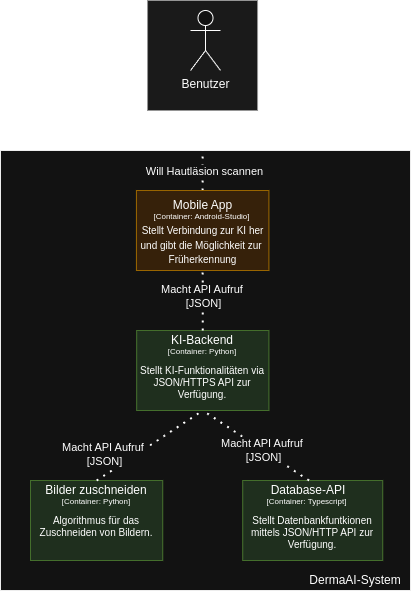

The diagram above was exported from draw.io. Its source (the exported page's mxGraphModel, read from the mxfile embedded in the PNG):
<mxGraphModel dx="1231" dy="640" grid="1" gridSize="10" guides="1" tooltips="1" connect="1" arrows="1" fold="1" page="1" pageScale="1" pageWidth="850" pageHeight="1100" math="0" shadow="0">
  <root>
    <mxCell id="0" />
    <mxCell id="1" parent="0" />
    <mxCell id="awBSW8nrQ_dZoGzvfm4r-1" value="" style="rounded=0;whiteSpace=wrap;html=1;fillColor=#FFFFFF;strokeColor=#000000;" vertex="1" parent="1">
      <mxGeometry x="80" y="320" width="410" height="440" as="geometry" />
    </mxCell>
    <mxCell id="awBSW8nrQ_dZoGzvfm4r-2" value="" style="whiteSpace=wrap;html=1;aspect=fixed;fillColor=#f5f5f5;strokeColor=#666666;fontColor=#333333;" vertex="1" parent="1">
      <mxGeometry x="227.05" y="170" width="110" height="110" as="geometry" />
    </mxCell>
    <mxCell id="awBSW8nrQ_dZoGzvfm4r-3" value="Benutzer" style="shape=umlActor;verticalLabelPosition=bottom;verticalAlign=top;html=1;outlineConnect=0;" vertex="1" parent="1">
      <mxGeometry x="270" y="180" width="30" height="60" as="geometry" />
    </mxCell>
    <mxCell id="awBSW8nrQ_dZoGzvfm4r-4" style="edgeStyle=orthogonalEdgeStyle;rounded=0;orthogonalLoop=1;jettySize=auto;html=1;exitX=0.5;exitY=0;exitDx=0;exitDy=0;" edge="1" parent="1">
      <mxGeometry relative="1" as="geometry">
        <mxPoint x="295" y="270" as="targetPoint" />
        <mxPoint x="295" y="270" as="sourcePoint" />
      </mxGeometry>
    </mxCell>
    <mxCell id="awBSW8nrQ_dZoGzvfm4r-5" value="" style="endArrow=none;dashed=1;html=1;dashPattern=1 3;strokeWidth=2;rounded=0;exitX=0.5;exitY=0;exitDx=0;exitDy=0;entryX=0.5;entryY=1;entryDx=0;entryDy=0;" edge="1" parent="1" source="awBSW8nrQ_dZoGzvfm4r-7" target="awBSW8nrQ_dZoGzvfm4r-2">
      <mxGeometry width="50" height="50" relative="1" as="geometry">
        <mxPoint x="260" y="340" as="sourcePoint" />
        <mxPoint x="250" y="250" as="targetPoint" />
      </mxGeometry>
    </mxCell>
    <mxCell id="awBSW8nrQ_dZoGzvfm4r-6" value="Will Hautläsion scannen" style="edgeLabel;html=1;align=center;verticalAlign=middle;resizable=0;points=[];" vertex="1" connectable="0" parent="awBSW8nrQ_dZoGzvfm4r-5">
      <mxGeometry x="-0.16" y="-1" relative="1" as="geometry">
        <mxPoint x="1" y="14" as="offset" />
      </mxGeometry>
    </mxCell>
    <mxCell id="awBSW8nrQ_dZoGzvfm4r-7" value="&lt;font size=&quot;1&quot;&gt;&lt;br&gt;&lt;br&gt;Stellt Verbindung zur KI her&lt;br&gt;und gibt die Möglichkeit zur&amp;nbsp;&lt;br&gt;Früherkennung&lt;/font&gt;" style="rounded=0;whiteSpace=wrap;html=1;fillColor=#ffe6cc;strokeColor=#d79b00;" vertex="1" parent="1">
      <mxGeometry x="215.93" y="360" width="132.5" height="80" as="geometry" />
    </mxCell>
    <mxCell id="awBSW8nrQ_dZoGzvfm4r-8" value="&lt;font style=&quot;font-size: 12px;&quot;&gt;Mobile App&lt;/font&gt;" style="text;html=1;align=center;verticalAlign=middle;whiteSpace=wrap;rounded=0;fontSize=9;" vertex="1" parent="1">
      <mxGeometry x="239.55" y="360" width="85" height="30" as="geometry" />
    </mxCell>
    <mxCell id="awBSW8nrQ_dZoGzvfm4r-9" value="&lt;font style=&quot;font-size: 8px;&quot;&gt;[Container: Android-Studio]&lt;/font&gt;" style="text;html=1;align=center;verticalAlign=middle;whiteSpace=wrap;rounded=0;" vertex="1" parent="1">
      <mxGeometry x="224.42000000000002" y="380" width="115.25" height="10" as="geometry" />
    </mxCell>
    <mxCell id="awBSW8nrQ_dZoGzvfm4r-15" value="&lt;div&gt;&lt;br&gt;&lt;/div&gt;&lt;div&gt;&lt;br&gt;&lt;/div&gt;Stellt KI-Funktionalitäten via JSON/HTTPS API zur Verfügung." style="rounded=0;whiteSpace=wrap;html=1;fontSize=10;align=center;fillColor=#d5e8d4;strokeColor=#82b366;" vertex="1" parent="1">
      <mxGeometry x="216.19" y="500" width="132.24" height="80" as="geometry" />
    </mxCell>
    <mxCell id="awBSW8nrQ_dZoGzvfm4r-16" value="&lt;font style=&quot;font-size: 12px;&quot;&gt;KI-Backend&lt;/font&gt;" style="text;html=1;align=center;verticalAlign=middle;whiteSpace=wrap;rounded=0;fontSize=9;" vertex="1" parent="1">
      <mxGeometry x="246.19" y="500" width="72.25" height="20" as="geometry" />
    </mxCell>
    <mxCell id="awBSW8nrQ_dZoGzvfm4r-17" value="&lt;font style=&quot;font-size: 8px;&quot;&gt;[Container: Python]&lt;/font&gt;" style="text;html=1;align=center;verticalAlign=middle;whiteSpace=wrap;rounded=0;" vertex="1" parent="1">
      <mxGeometry x="242.38" y="510" width="79.87" height="20" as="geometry" />
    </mxCell>
    <mxCell id="awBSW8nrQ_dZoGzvfm4r-18" value="&lt;br&gt;&lt;br&gt;Stellt Datenbankfuntkionen mittels JSON/HTTP API zur Verfügung.&lt;div&gt;&lt;/div&gt;" style="rounded=0;whiteSpace=wrap;html=1;fontSize=10;align=center;fillColor=#d5e8d4;strokeColor=#82b366;" vertex="1" parent="1">
      <mxGeometry x="322.24" y="650" width="140" height="80" as="geometry" />
    </mxCell>
    <mxCell id="awBSW8nrQ_dZoGzvfm4r-19" value="&lt;span style=&quot;font-size: 12px;&quot;&gt;Database-API&lt;/span&gt;" style="text;html=1;align=center;verticalAlign=middle;whiteSpace=wrap;rounded=0;fontSize=9;" vertex="1" parent="1">
      <mxGeometry x="347.44" y="650" width="82.11" height="20" as="geometry" />
    </mxCell>
    <mxCell id="awBSW8nrQ_dZoGzvfm4r-20" value="&lt;font style=&quot;font-size: 8px;&quot;&gt;[Container: Typescript]&lt;/font&gt;" style="text;html=1;align=center;verticalAlign=middle;whiteSpace=wrap;rounded=0;" vertex="1" parent="1">
      <mxGeometry x="344.81" y="660" width="83.49" height="20" as="geometry" />
    </mxCell>
    <mxCell id="awBSW8nrQ_dZoGzvfm4r-21" value="&lt;br&gt;Algorithmus für das Zuschneiden von Bildern.&lt;div&gt;&lt;/div&gt;" style="rounded=0;whiteSpace=wrap;html=1;fontSize=10;align=center;fillColor=#d5e8d4;strokeColor=#82b366;" vertex="1" parent="1">
      <mxGeometry x="109.99999999999999" y="650" width="132.24" height="80" as="geometry" />
    </mxCell>
    <mxCell id="awBSW8nrQ_dZoGzvfm4r-22" value="&lt;font style=&quot;font-size: 12px;&quot;&gt;Bilder zuschneiden&lt;/font&gt;" style="text;html=1;align=center;verticalAlign=middle;whiteSpace=wrap;rounded=0;fontSize=9;" vertex="1" parent="1">
      <mxGeometry x="119.99999999999999" y="650" width="112.24" height="20" as="geometry" />
    </mxCell>
    <mxCell id="awBSW8nrQ_dZoGzvfm4r-23" value="&lt;font style=&quot;font-size: 8px;&quot;&gt;[Container: Python]&lt;/font&gt;" style="text;html=1;align=center;verticalAlign=middle;whiteSpace=wrap;rounded=0;" vertex="1" parent="1">
      <mxGeometry x="136.19" y="660" width="79.87" height="20" as="geometry" />
    </mxCell>
    <mxCell id="awBSW8nrQ_dZoGzvfm4r-26" value="" style="endArrow=none;dashed=1;html=1;dashPattern=1 3;strokeWidth=2;rounded=0;entryX=0.5;entryY=1;entryDx=0;entryDy=0;exitX=0.5;exitY=0;exitDx=0;exitDy=0;" edge="1" parent="1" source="awBSW8nrQ_dZoGzvfm4r-16" target="awBSW8nrQ_dZoGzvfm4r-7">
      <mxGeometry width="50" height="50" relative="1" as="geometry">
        <mxPoint x="322.24" y="540" as="sourcePoint" />
        <mxPoint x="372.24" y="490" as="targetPoint" />
      </mxGeometry>
    </mxCell>
    <mxCell id="awBSW8nrQ_dZoGzvfm4r-27" value="Macht API Aufruf&amp;nbsp;&lt;br&gt;[JSON]" style="edgeLabel;html=1;align=center;verticalAlign=middle;resizable=0;points=[];" vertex="1" connectable="0" parent="awBSW8nrQ_dZoGzvfm4r-26">
      <mxGeometry x="0.1567" relative="1" as="geometry">
        <mxPoint as="offset" />
      </mxGeometry>
    </mxCell>
    <mxCell id="awBSW8nrQ_dZoGzvfm4r-28" value="" style="endArrow=none;dashed=1;html=1;dashPattern=1 3;strokeWidth=2;rounded=0;entryX=0.5;entryY=1;entryDx=0;entryDy=0;exitX=0.5;exitY=0;exitDx=0;exitDy=0;" edge="1" parent="1" source="awBSW8nrQ_dZoGzvfm4r-19" target="awBSW8nrQ_dZoGzvfm4r-15">
      <mxGeometry width="50" height="50" relative="1" as="geometry">
        <mxPoint x="292.24" y="590" as="sourcePoint" />
        <mxPoint x="342.24" y="540" as="targetPoint" />
      </mxGeometry>
    </mxCell>
    <mxCell id="awBSW8nrQ_dZoGzvfm4r-29" value="Macht API Aufruf&amp;nbsp;&lt;br&gt;[JSON]" style="edgeLabel;html=1;align=center;verticalAlign=middle;resizable=0;points=[];" vertex="1" connectable="0" parent="awBSW8nrQ_dZoGzvfm4r-28">
      <mxGeometry x="-0.133" relative="1" as="geometry">
        <mxPoint as="offset" />
      </mxGeometry>
    </mxCell>
    <mxCell id="awBSW8nrQ_dZoGzvfm4r-30" value="DermaAI-System" style="text;html=1;align=center;verticalAlign=middle;whiteSpace=wrap;rounded=0;" vertex="1" parent="1">
      <mxGeometry x="380" y="750" width="110" as="geometry" />
    </mxCell>
    <mxCell id="awBSW8nrQ_dZoGzvfm4r-31" value="" style="endArrow=none;dashed=1;html=1;dashPattern=1 3;strokeWidth=2;rounded=0;exitX=0.5;exitY=0;exitDx=0;exitDy=0;entryX=0.5;entryY=1;entryDx=0;entryDy=0;" edge="1" parent="1" source="awBSW8nrQ_dZoGzvfm4r-22" target="awBSW8nrQ_dZoGzvfm4r-15">
      <mxGeometry width="50" height="50" relative="1" as="geometry">
        <mxPoint x="170" y="540" as="sourcePoint" />
        <mxPoint x="220" y="490" as="targetPoint" />
      </mxGeometry>
    </mxCell>
    <mxCell id="awBSW8nrQ_dZoGzvfm4r-32" value="Macht API Aufruf&amp;nbsp;&lt;br&gt;[JSON]" style="edgeLabel;html=1;align=center;verticalAlign=middle;resizable=0;points=[];" vertex="1" connectable="0" parent="awBSW8nrQ_dZoGzvfm4r-31">
      <mxGeometry x="-0.3909" relative="1" as="geometry">
        <mxPoint x="-25" y="-5" as="offset" />
      </mxGeometry>
    </mxCell>
  </root>
</mxGraphModel>